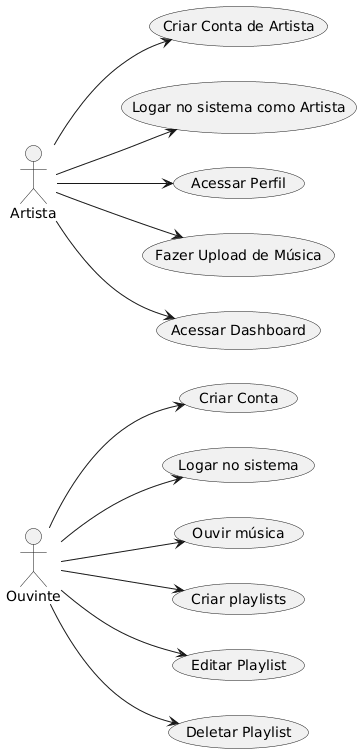

The diagram above was rendered by PlantUML. Its source (embedded in the PNG):
@startuml
left to right direction

"Ouvinte" as User

:User: --> (Criar Conta)
:User: --> (Logar no sistema)
:User: --> (Ouvir música)
:User: --> (Criar playlists)
:User: --> (Editar Playlist)
:User: --> (Deletar Playlist)



:Artista: --> (Criar Conta de Artista)
:Artista: --> (Logar no sistema como Artista)
:Artista: --> (Acessar Perfil)
:Artista: --> (Fazer Upload de Música)
:Artista: --> (Acessar Dashboard)
@enduml